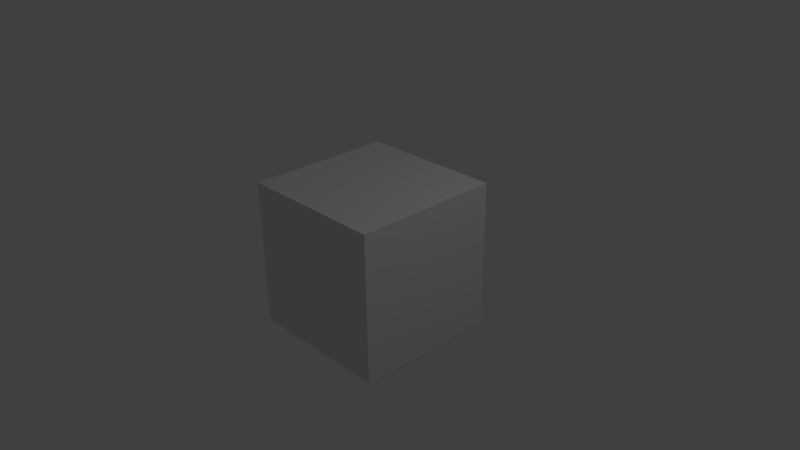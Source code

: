 # Source: movie_render_grid_left.blend  (saved by Blender 2.77.0; exported with 4.5.12 LTS)
import bpy
from mathutils import Matrix  # noqa: F401  (used for matrix-valued properties, if any)

bpy.ops.wm.read_factory_settings(use_empty=True)
scene = bpy.context.scene
scene.name = 'Scene'

# ---- collections
col_collection_1 = bpy.data.collections.new('Collection 1'); scene.collection.children.link(col_collection_1)

# ---- materials (node trees are filled in below, after node groups)
mat_material = bpy.data.materials.new('Material')
mat_material.alpha_threshold = 0.0
mat_material.use_transparent_shadow = False
mat_material.roughness = 0.5
mat_material.line_color = (0.0, 0.0, 0.0, 1.0)

# ---- material node trees

# ---- world
world_world = bpy.data.worlds.new('World'); scene.world = world_world
world_world.color = (0.05088, 0.05088, 0.05088)
world_world.use_sun_shadow = False
world_world.sun_shadow_jitter_overblur = 0.0
world_world.cycles.sampling_method = 'MANUAL'

# ---- cameras
cam_camera = bpy.data.cameras.new('Camera')
cam_camera.clip_end = 100.0
cam_camera.lens = 35.0
cam_camera.sensor_width = 32.0
cam_camera.sensor_height = 18.0
cam_camera.ortho_scale = 7.314
cam_camera.dof.focus_distance = 0.0
cam_camera.dof.aperture_fstop = 128.0

# ---- lights
light_lamp = bpy.data.lights.new('Lamp', 'POINT')
light_lamp.transmission_factor = 0.0
light_lamp.cutoff_distance = 30.0
light_lamp.energy = 100.0
light_lamp.shadow_buffer_clip_start = 1.001
light_lamp.shadow_soft_size = 0.1
light_lamp.shadow_maximum_resolution = 0.006
light_lamp.use_absolute_resolution = True

# ---- meshes
me_cube = bpy.data.meshes.new('Cube')
me_cube.from_pydata([(1.0, 1.0, -1.0), (1.0, -1.0, -1.0), (-1.0, -1.0, -1.0), (-1.0, 1.0, -1.0), (1.0, 1.0, 1.0), (1.0, -1.0, 1.0), (-1.0, -1.0, 1.0), (-1.0, 1.0, 1.0)], [], [(0, 1, 2, 3), (4, 7, 6, 5), (0, 4, 5, 1), (1, 5, 6, 2), (2, 6, 7, 3), (4, 0, 3, 7)])
me_cube.materials.append(mat_material)
me_cube.use_remesh_preserve_volume = False
me_cube.use_remesh_preserve_attributes = False
me_cube.use_mirror_vertex_groups = False
me_cube.update()

# ---- objects
ob_cube = bpy.data.objects.new('Cube', me_cube)
ob_lamp = bpy.data.objects.new('Lamp', light_lamp)
ob_camera = bpy.data.objects.new('Camera', cam_camera)

# ---- transforms, parenting, visibility, modifiers, constraints
ob_cube.location = (0.0, 0.0, 0.0)
ob_cube.lock_rotations_4d = False
ob_cube.empty_display_type = 'ARROWS'
ob_cube.lineart.crease_threshold = 0.0
ob_lamp.location = (4.076, 1.005, 5.904)
ob_lamp.rotation_euler = (0.6503, 0.05522, 1.866)
ob_lamp.lock_rotations_4d = False
ob_lamp.empty_display_type = 'ARROWS'
ob_lamp.color = (0.0, 0.0, 0.0, 0.0)
ob_lamp.lineart.crease_threshold = 0.0
ob_camera.location = (7.481, -6.508, 5.344)
ob_camera.rotation_euler = (1.109, 0.01082, 0.8149)
ob_camera.lock_rotations_4d = False
ob_camera.empty_display_type = 'ARROWS'
ob_camera.color = (0.0, 0.0, 0.0, 0.0)
ob_camera.display_type = 'WIRE'
ob_camera.lineart.crease_threshold = 0.0

# ---- collection membership
col_collection_1.objects.link(ob_cube)
col_collection_1.objects.link(ob_lamp)
col_collection_1.objects.link(ob_camera)

# ---- scene / render settings (as saved in the file)
scene.camera = ob_camera
scene.frame_start = 1; scene.frame_end = 2923; scene.frame_set(731)
scene.render.engine = 'BLENDER_EEVEE_NEXT'
scene.render.image_settings.file_format = 'FFMPEG'
scene.render.fps = 30
scene.render.dither_intensity = 0.0
scene.cycles.use_denoising = False
scene.cycles.samples = 128
scene.cycles.sampling_pattern = 'TABULATED_SOBOL'
scene.cycles.light_sampling_threshold = 0.0
scene.cycles.use_adaptive_sampling = False
scene.cycles.use_light_tree = False
scene.cycles.blur_glossy = 0.0
scene.cycles.sample_clamp_indirect = 0.0
scene.view_settings.view_transform = 'Standard'
bpy.context.view_layer.update()
